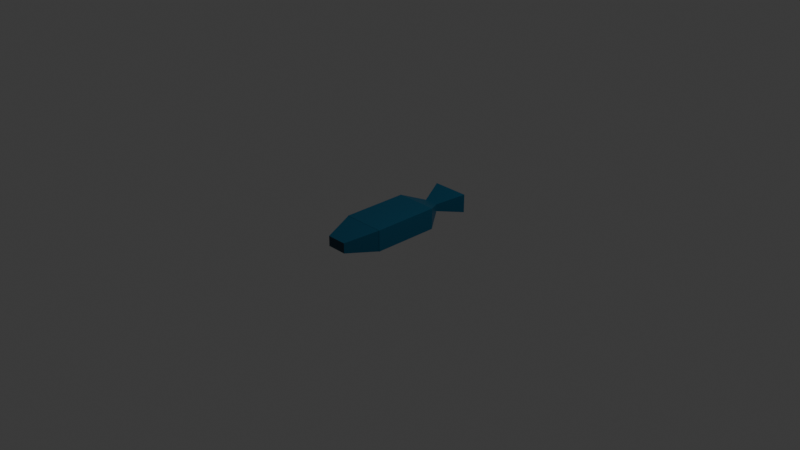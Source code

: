 # Source: fishLowPoly.blend  (saved by Blender 4.2.66; exported with 4.5.12 LTS)
import bpy
from mathutils import Matrix  # noqa: F401  (used for matrix-valued properties, if any)

bpy.ops.wm.read_factory_settings(use_empty=True)
scene = bpy.context.scene
scene.name = 'Scene'

# ---- collections
col_collection = bpy.data.collections.new('Collection'); scene.collection.children.link(col_collection)

# ---- materials (node trees are filled in below, after node groups)
mat_material_002 = bpy.data.materials.new('Material.002')

# ---- material node trees
mat_material_002.use_nodes = True; mat_material_002.node_tree.nodes.clear()
_N = mat_material_002.node_tree.nodes; _L = mat_material_002.node_tree.links
n0 = _N.new('ShaderNodeBsdfPrincipled'); n0.name = 'Principled BSDF'; n0.location = (10, 300)
n0.inputs[0].default_value = (0.0, 0.0494, 0.09426, 1.0)
n1 = _N.new('ShaderNodeOutputMaterial'); n1.name = 'Material Output'; n1.location = (300, 300)
_L.new(n0.outputs[0], n1.inputs[0])
n1.is_active_output = True

# ---- world
world_world = bpy.data.worlds.new('World'); scene.world = world_world
world_world.use_nodes = True; world_world.node_tree.nodes.clear()
_N = world_world.node_tree.nodes; _L = world_world.node_tree.links
n0 = _N.new('ShaderNodeOutputWorld'); n0.name = 'World Output'; n0.location = (300, 300)
n1 = _N.new('ShaderNodeBackground'); n1.name = 'Background'; n1.location = (10, 300)
n1.inputs[0].default_value = (0.05088, 0.05088, 0.05088, 1.0)
_L.new(n1.outputs[0], n0.inputs[0])
n0.is_active_output = True
world_world.color = (0.05088, 0.05088, 0.05088)
world_world.sun_shadow_jitter_overblur = 0.0

# ---- cameras
cam_camera = bpy.data.cameras.new('Camera')
cam_camera.clip_end = 100.0
cam_camera.ortho_scale = 7.314

# ---- lights
light_light = bpy.data.lights.new('Light', 'POINT')
light_light.energy = 1000.0
light_light.shadow_soft_size = 0.1

# ---- meshes
me_cube_001 = bpy.data.meshes.new('Cube.001')
me_cube_001.from_pydata([(-1.0, -1.0, -1.0), (-1.0, -1.0, 1.0), (-1.0, 1.0, -1.0), (-1.0, 1.0, 1.0), (1.0, -1.0, -1.0), (1.0, -1.0, 1.0), (1.0, 1.0, -1.0), (1.0, 1.0, 1.0), (-1.0, -1.0, -1.0), (-1.0, -1.0, 1.0), (1.0, -1.0, 1.0), (1.0, -1.0, -1.0), (-0.4792, -3.479, -0.4792), (-0.4792, -3.479, 0.4792), (0.4792, -3.479, 0.4792), (0.4792, -3.479, -0.4792), (-1.0, -2.021, -1.0), (-1.0, -2.021, 1.0), (1.0, -2.021, 1.0), (1.0, -2.021, -1.0), (-0.9886, -2.021, -0.9886), (-0.9886, -2.021, 0.9886), (0.9886, -2.021, 0.9886), (0.9886, -2.021, -0.9886), (-0.339, 1.908, 0.339), (-0.339, 1.908, -0.339), (0.339, 1.908, -0.339), (0.339, 1.908, 0.339), (-0.8794, 3.091, 0.8794), (-0.8794, 3.091, -0.8794), (0.8794, 3.091, -0.8794), (0.8794, 3.091, 0.8794)], [], [(0, 1, 3, 2), (3, 7, 27, 24), (6, 7, 5, 4), (5, 1, 9, 10), (2, 6, 4, 0), (7, 3, 1, 5), (8, 11, 19, 16), (4, 5, 10, 11), (1, 0, 8, 9), (0, 4, 11, 8), (15, 14, 13, 12), (9, 8, 16, 17), (10, 9, 17, 18), (11, 10, 18, 19), (20, 21, 17, 16), (22, 23, 19, 18), (23, 20, 16, 19), (21, 22, 18, 17), (12, 13, 21, 20), (14, 15, 23, 22), (15, 12, 20, 23), (13, 14, 22, 21), (27, 26, 30, 31), (2, 3, 24, 25), (7, 6, 26, 27), (6, 2, 25, 26), (29, 28, 31, 30), (26, 25, 29, 30), (24, 27, 31, 28), (25, 24, 28, 29)])
_uv = me_cube_001.uv_layers.new(name='UVMap')
_uv.uv.foreach_set('vector', [0.375, 0.0, 0.625, 0.0, 0.625, 0.25, 0.375, 0.25, 0.875, 0.5, 0.625, 0.5, 0.625, 0.5, 0.875, 0.5, 0.375, 0.5, 0.625, 0.5, 0.625, 0.75, 0.375, 0.75, 0.625, 0.75, 0.875, 0.75, 0.875, 0.75, 0.625, 0.75, 0.125, 0.5, 0.375, 0.5, 0.375, 0.75, 0.125, 0.75, 0.625, 0.5, 0.875, 0.5, 0.875, 0.75, 0.625, 0.75, 0.125, 0.75, 0.375, 0.75, 0.375, 0.75, 0.125, 0.75, 0.375, 0.75, 0.625, 0.75, 0.625, 0.75, 0.375, 0.75, 0.625, 0.0, 0.375, 0.0, 0.375, 0.0, 0.625, 0.0, 0.125, 0.75, 0.375, 0.75, 0.375, 0.75, 0.125, 0.75, 0.4401, 0.8151, 0.5599, 0.8151, 0.5599, 0.9349, 0.4401, 0.9349, 0.625, 0.0, 0.375, 0.0, 0.375, 0.0, 0.625, 0.0, 0.625, 0.75, 0.875, 0.75, 0.875, 0.75, 0.625, 0.75, 0.375, 0.75, 0.625, 0.75, 0.625, 0.75, 0.375, 0.75, 0.3764, 0.9986, 0.6236, 0.9986, 0.625, 1.0, 0.375, 1.0, 0.6236, 0.7514, 0.3764, 0.7514, 0.375, 0.75, 0.625, 0.75, 0.3764, 0.7514, 0.3764, 0.9986, 0.375, 1.0, 0.375, 0.75, 0.6236, 0.9986, 0.6236, 0.7514, 0.625, 0.75, 0.625, 1.0, 0.4401, 0.9349, 0.5599, 0.9349, 0.6236, 0.9986, 0.3764, 0.9986, 0.5599, 0.8151, 0.4401, 0.8151, 0.3764, 0.7514, 0.6236, 0.7514, 0.4401, 0.8151, 0.4401, 0.9349, 0.3764, 0.9986, 0.3764, 0.7514, 0.5599, 0.9349, 0.5599, 0.8151, 0.6236, 0.7514, 0.6236, 0.9986, 0.625, 0.5, 0.375, 0.5, 0.375, 0.5, 0.625, 0.5, 0.375, 0.25, 0.625, 0.25, 0.625, 0.25, 0.375, 0.25, 0.625, 0.5, 0.375, 0.5, 0.375, 0.5, 0.625, 0.5, 0.375, 0.5, 0.125, 0.5, 0.125, 0.5, 0.375, 0.5, 0.375, 0.25, 0.625, 0.25, 0.625, 0.5, 0.375, 0.5, 0.375, 0.5, 0.125, 0.5, 0.125, 0.5, 0.375, 0.5, 0.875, 0.5, 0.625, 0.5, 0.625, 0.5, 0.875, 0.5, 0.375, 0.25, 0.625, 0.25, 0.625, 0.25, 0.375, 0.25])
me_cube_001.materials.append(mat_material_002)
me_cube_001.update()

# ---- objects
ob_root = bpy.data.objects.new('Root', None)
ob_lamp = bpy.data.objects.new('Lamp', None)
ob_lamp_001 = bpy.data.objects.new('Lamp.001', None)
ob_cube_001 = bpy.data.objects.new('Cube.001', None)
ob_light = bpy.data.objects.new('Light', light_light)
ob_camera = bpy.data.objects.new('Camera', cam_camera)
ob_cube = bpy.data.objects.new('Cube', me_cube_001)

# ---- transforms, parenting, visibility, modifiers, constraints
ob_root.location = (0.0, 0.0, 0.0)
ob_root.rotation_mode = 'QUATERNION'
ob_root.rotation_quaternion = (1.0, 0.0, 0.0, 0.0)
ob_root.empty_display_size = 0.001
ob_lamp.parent = ob_root
ob_lamp.location = (4.076, -5.904, 1.005)
ob_lamp.rotation_mode = 'QUATERNION'
ob_lamp.rotation_quaternion = (0.5709, 0.1691, -0.7559, 0.2722)
ob_lamp.scale = (1.0, 1.0, 1.0)
ob_lamp.empty_display_size = 0.001
ob_lamp_001.parent = ob_lamp
ob_lamp_001.location = (0.0, 0.0, 0.0)
ob_lamp_001.rotation_mode = 'QUATERNION'
ob_lamp_001.rotation_quaternion = (1.0, 0.0, 0.0, 0.0)
ob_lamp_001.empty_display_size = 0.001
ob_cube_001.parent = ob_root
ob_cube_001.location = (0.0, 0.0, 0.0)
ob_cube_001.rotation_mode = 'QUATERNION'
ob_cube_001.rotation_quaternion = (0.7071, 0.0, 0.0, -0.7071)
ob_cube_001.empty_display_size = 0.001
ob_light.location = (4.076, 1.005, 5.904)
ob_light.rotation_euler = (0.6503, 0.05522, 1.866)
ob_light.lock_rotations_4d = False
ob_light.empty_display_type = 'ARROWS'
ob_light.color = (0.0, 0.0, 0.0, 0.0)
ob_light.lineart.crease_threshold = 0.0
ob_camera.location = (7.359, -6.926, 4.958)
ob_camera.rotation_euler = (1.109, 0.0, 0.8149)
ob_camera.lock_rotations_4d = False
ob_camera.empty_display_type = 'ARROWS'
ob_camera.color = (0.0, 0.0, 0.0, 0.0)
ob_camera.display_type = 'WIRE'
ob_camera.lineart.crease_threshold = 0.0
ob_cube.location = (0.0, 0.0, 0.0)
ob_cube.rotation_euler = (-0.0, 1.571, 0.0)
ob_cube.scale = (0.1151, 0.239, -0.229)

# ---- collection membership
scene.collection.objects.link(ob_root)
scene.collection.objects.link(ob_lamp)
scene.collection.objects.link(ob_lamp_001)
scene.collection.objects.link(ob_cube_001)
col_collection.objects.link(ob_light)
col_collection.objects.link(ob_camera)
col_collection.objects.link(ob_cube)

# ---- scene / render settings (as saved in the file)
scene.camera = ob_camera
scene.frame_start = 1; scene.frame_end = 250; scene.frame_set(1)
scene.render.engine = 'BLENDER_EEVEE_NEXT'
bpy.context.view_layer.update()
